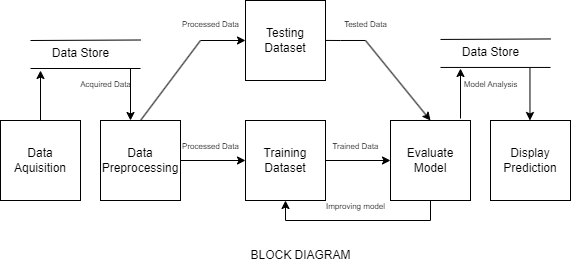

The diagram above was exported from draw.io. Its source (the exported page's mxGraphModel, read from the mxfile embedded in the PNG):
<mxGraphModel dx="1358" dy="592" grid="1" gridSize="10" guides="1" tooltips="1" connect="1" arrows="1" fold="1" page="1" pageScale="1" pageWidth="850" pageHeight="1100" math="0" shadow="0">
  <root>
    <mxCell id="0" />
    <mxCell id="1" parent="0" />
    <mxCell id="pT0_JCumuvsPddLV7mdT-1" value="Display Prediction" style="whiteSpace=wrap;html=1;aspect=fixed;fillColor=#FFFFFF;" parent="1" vertex="1">
      <mxGeometry x="550" y="200" width="80" height="80" as="geometry" />
    </mxCell>
    <mxCell id="pT0_JCumuvsPddLV7mdT-3" value="Data Aquisition" style="whiteSpace=wrap;html=1;aspect=fixed;fillColor=#FFFFFF;" parent="1" vertex="1">
      <mxGeometry x="60" y="200" width="80" height="80" as="geometry" />
    </mxCell>
    <mxCell id="pT0_JCumuvsPddLV7mdT-4" style="edgeStyle=orthogonalEdgeStyle;rounded=0;orthogonalLoop=1;jettySize=auto;html=1;exitX=1;exitY=0.5;exitDx=0;exitDy=0;entryX=0;entryY=0.5;entryDx=0;entryDy=0;fillColor=#FFFFFF;" parent="1" source="pT0_JCumuvsPddLV7mdT-5" target="pT0_JCumuvsPddLV7mdT-7" edge="1">
      <mxGeometry relative="1" as="geometry" />
    </mxCell>
    <mxCell id="pT0_JCumuvsPddLV7mdT-5" value="Data Preprocessing" style="whiteSpace=wrap;html=1;aspect=fixed;fillColor=#FFFFFF;" parent="1" vertex="1">
      <mxGeometry x="160" y="200" width="80" height="80" as="geometry" />
    </mxCell>
    <mxCell id="pT0_JCumuvsPddLV7mdT-6" style="edgeStyle=orthogonalEdgeStyle;rounded=0;orthogonalLoop=1;jettySize=auto;html=1;exitX=1;exitY=0.5;exitDx=0;exitDy=0;entryX=0;entryY=0.5;entryDx=0;entryDy=0;fillColor=#FFFFFF;" parent="1" source="pT0_JCumuvsPddLV7mdT-7" target="pT0_JCumuvsPddLV7mdT-10" edge="1">
      <mxGeometry relative="1" as="geometry" />
    </mxCell>
    <mxCell id="pT0_JCumuvsPddLV7mdT-7" value="Training Dataset" style="whiteSpace=wrap;html=1;aspect=fixed;fillColor=#FFFFFF;" parent="1" vertex="1">
      <mxGeometry x="305" y="200" width="80" height="80" as="geometry" />
    </mxCell>
    <mxCell id="pT0_JCumuvsPddLV7mdT-9" style="edgeStyle=orthogonalEdgeStyle;rounded=0;orthogonalLoop=1;jettySize=auto;html=1;exitX=0.5;exitY=1;exitDx=0;exitDy=0;entryX=0.5;entryY=1;entryDx=0;entryDy=0;fillColor=#FFFFFF;" parent="1" source="pT0_JCumuvsPddLV7mdT-10" target="pT0_JCumuvsPddLV7mdT-7" edge="1">
      <mxGeometry relative="1" as="geometry">
        <mxPoint x="420" y="320" as="targetPoint" />
        <Array as="points">
          <mxPoint x="490" y="300" />
          <mxPoint x="345" y="300" />
        </Array>
      </mxGeometry>
    </mxCell>
    <mxCell id="pT0_JCumuvsPddLV7mdT-10" value="Evaluate Model" style="whiteSpace=wrap;html=1;aspect=fixed;fillColor=#FFFFFF;" parent="1" vertex="1">
      <mxGeometry x="450" y="200" width="80" height="80" as="geometry" />
    </mxCell>
    <mxCell id="pT0_JCumuvsPddLV7mdT-12" value="Testing Dataset" style="whiteSpace=wrap;html=1;aspect=fixed;fillColor=#FFFFFF;" parent="1" vertex="1">
      <mxGeometry x="305" y="80" width="80" height="80" as="geometry" />
    </mxCell>
    <mxCell id="pT0_JCumuvsPddLV7mdT-13" value="" style="endArrow=classic;html=1;rounded=0;entryX=0;entryY=0.5;entryDx=0;entryDy=0;fillColor=#FFFFFF;" parent="1" target="pT0_JCumuvsPddLV7mdT-12" edge="1">
      <mxGeometry width="50" height="50" relative="1" as="geometry">
        <mxPoint x="260" y="120" as="sourcePoint" />
        <mxPoint x="360" y="120" as="targetPoint" />
      </mxGeometry>
    </mxCell>
    <mxCell id="pT0_JCumuvsPddLV7mdT-14" value="" style="endArrow=none;html=1;rounded=0;exitX=0.5;exitY=0;exitDx=0;exitDy=0;fillColor=#FFFFFF;" parent="1" source="pT0_JCumuvsPddLV7mdT-5" edge="1">
      <mxGeometry width="50" height="50" relative="1" as="geometry">
        <mxPoint x="290" y="180" as="sourcePoint" />
        <mxPoint x="260" y="120" as="targetPoint" />
      </mxGeometry>
    </mxCell>
    <mxCell id="pT0_JCumuvsPddLV7mdT-15" value="BLOCK DIAGRAM" style="text;html=1;align=center;verticalAlign=middle;resizable=0;points=[];autosize=1;strokeColor=none;fillColor=none;" parent="1" vertex="1">
      <mxGeometry x="300" y="320" width="120" height="30" as="geometry" />
    </mxCell>
    <mxCell id="kSP-ePJrwVbOyEAXls5d-1" value="&lt;font style=&quot;font-size: 8px;&quot;&gt;Acquired Data&lt;/font&gt;" style="text;html=1;align=center;verticalAlign=middle;resizable=0;points=[];autosize=1;strokeColor=none;fillColor=none;" vertex="1" parent="1">
      <mxGeometry x="130" y="148" width="70" height="30" as="geometry" />
    </mxCell>
    <mxCell id="kSP-ePJrwVbOyEAXls5d-2" value="&lt;font style=&quot;font-size: 8px;&quot;&gt;Processed Data&lt;/font&gt;" style="text;html=1;align=center;verticalAlign=middle;resizable=0;points=[];autosize=1;strokeColor=none;fillColor=none;" vertex="1" parent="1">
      <mxGeometry x="230" y="88" width="80" height="30" as="geometry" />
    </mxCell>
    <mxCell id="kSP-ePJrwVbOyEAXls5d-3" value="&lt;font style=&quot;font-size: 8px;&quot;&gt;Processed Data&lt;/font&gt;" style="text;html=1;align=center;verticalAlign=middle;resizable=0;points=[];autosize=1;strokeColor=none;fillColor=none;" vertex="1" parent="1">
      <mxGeometry x="230" y="210" width="80" height="30" as="geometry" />
    </mxCell>
    <mxCell id="kSP-ePJrwVbOyEAXls5d-4" value="&lt;font style=&quot;font-size: 8px;&quot;&gt;Trained Data&lt;/font&gt;" style="text;html=1;align=center;verticalAlign=middle;resizable=0;points=[];autosize=1;strokeColor=none;fillColor=none;" vertex="1" parent="1">
      <mxGeometry x="380" y="210" width="70" height="30" as="geometry" />
    </mxCell>
    <mxCell id="kSP-ePJrwVbOyEAXls5d-6" value="&lt;font style=&quot;font-size: 8px;&quot;&gt;Model Analysis&lt;/font&gt;" style="text;html=1;align=center;verticalAlign=middle;resizable=0;points=[];autosize=1;strokeColor=none;fillColor=none;" vertex="1" parent="1">
      <mxGeometry x="510" y="148" width="80" height="30" as="geometry" />
    </mxCell>
    <mxCell id="kSP-ePJrwVbOyEAXls5d-7" value="" style="endArrow=none;html=1;rounded=0;" edge="1" parent="1">
      <mxGeometry width="50" height="50" relative="1" as="geometry">
        <mxPoint x="90" y="120" as="sourcePoint" />
        <mxPoint x="200" y="119.5" as="targetPoint" />
      </mxGeometry>
    </mxCell>
    <mxCell id="kSP-ePJrwVbOyEAXls5d-9" value="" style="endArrow=none;html=1;rounded=0;" edge="1" parent="1">
      <mxGeometry width="50" height="50" relative="1" as="geometry">
        <mxPoint x="90" y="148" as="sourcePoint" />
        <mxPoint x="200" y="148" as="targetPoint" />
      </mxGeometry>
    </mxCell>
    <mxCell id="kSP-ePJrwVbOyEAXls5d-10" value="Data Store" style="text;html=1;align=center;verticalAlign=middle;resizable=0;points=[];autosize=1;strokeColor=none;fillColor=none;" vertex="1" parent="1">
      <mxGeometry x="100" y="118" width="80" height="30" as="geometry" />
    </mxCell>
    <mxCell id="kSP-ePJrwVbOyEAXls5d-14" value="" style="endArrow=classic;html=1;rounded=0;" edge="1" parent="1">
      <mxGeometry width="50" height="50" relative="1" as="geometry">
        <mxPoint x="100" y="200" as="sourcePoint" />
        <mxPoint x="100" y="150" as="targetPoint" />
      </mxGeometry>
    </mxCell>
    <mxCell id="kSP-ePJrwVbOyEAXls5d-15" value="" style="endArrow=classic;html=1;rounded=0;" edge="1" parent="1">
      <mxGeometry width="50" height="50" relative="1" as="geometry">
        <mxPoint x="190" y="148" as="sourcePoint" />
        <mxPoint x="190" y="200" as="targetPoint" />
        <Array as="points" />
      </mxGeometry>
    </mxCell>
    <mxCell id="kSP-ePJrwVbOyEAXls5d-17" value="&lt;font style=&quot;font-size: 8px;&quot;&gt;Tested Data&lt;/font&gt;" style="text;html=1;align=center;verticalAlign=middle;resizable=0;points=[];autosize=1;strokeColor=none;fillColor=none;" vertex="1" parent="1">
      <mxGeometry x="390" y="88" width="70" height="30" as="geometry" />
    </mxCell>
    <mxCell id="kSP-ePJrwVbOyEAXls5d-19" value="" style="endArrow=none;html=1;rounded=0;" edge="1" parent="1">
      <mxGeometry width="50" height="50" relative="1" as="geometry">
        <mxPoint x="500" y="118.95" as="sourcePoint" />
        <mxPoint x="610" y="118.45" as="targetPoint" />
      </mxGeometry>
    </mxCell>
    <mxCell id="kSP-ePJrwVbOyEAXls5d-20" value="" style="endArrow=none;html=1;rounded=0;" edge="1" parent="1">
      <mxGeometry width="50" height="50" relative="1" as="geometry">
        <mxPoint x="500" y="146.95" as="sourcePoint" />
        <mxPoint x="610" y="146.95" as="targetPoint" />
      </mxGeometry>
    </mxCell>
    <mxCell id="kSP-ePJrwVbOyEAXls5d-21" value="Data Store" style="text;html=1;align=center;verticalAlign=middle;resizable=0;points=[];autosize=1;strokeColor=none;fillColor=none;" vertex="1" parent="1">
      <mxGeometry x="510" y="116.95" width="80" height="30" as="geometry" />
    </mxCell>
    <mxCell id="kSP-ePJrwVbOyEAXls5d-22" value="" style="endArrow=classic;html=1;rounded=0;entryX=0.5;entryY=0;entryDx=0;entryDy=0;" edge="1" parent="1" target="pT0_JCumuvsPddLV7mdT-10">
      <mxGeometry width="50" height="50" relative="1" as="geometry">
        <mxPoint x="425" y="120" as="sourcePoint" />
        <mxPoint x="450" y="148" as="targetPoint" />
      </mxGeometry>
    </mxCell>
    <mxCell id="kSP-ePJrwVbOyEAXls5d-23" value="" style="endArrow=none;html=1;rounded=0;exitX=-0.071;exitY=0.998;exitDx=0;exitDy=0;exitPerimeter=0;" edge="1" parent="1">
      <mxGeometry width="50" height="50" relative="1" as="geometry">
        <mxPoint x="385" y="119.92999999999999" as="sourcePoint" />
        <mxPoint x="424.97" y="119.99" as="targetPoint" />
        <Array as="points">
          <mxPoint x="399.97" y="119.99" />
        </Array>
      </mxGeometry>
    </mxCell>
    <mxCell id="kSP-ePJrwVbOyEAXls5d-24" value="" style="endArrow=classic;html=1;rounded=0;" edge="1" parent="1">
      <mxGeometry width="50" height="50" relative="1" as="geometry">
        <mxPoint x="520" y="198" as="sourcePoint" />
        <mxPoint x="520" y="148" as="targetPoint" />
      </mxGeometry>
    </mxCell>
    <mxCell id="kSP-ePJrwVbOyEAXls5d-25" value="" style="endArrow=classic;html=1;rounded=0;" edge="1" parent="1">
      <mxGeometry width="50" height="50" relative="1" as="geometry">
        <mxPoint x="589.47" y="148" as="sourcePoint" />
        <mxPoint x="589.47" y="200" as="targetPoint" />
        <Array as="points" />
      </mxGeometry>
    </mxCell>
    <mxCell id="kSP-ePJrwVbOyEAXls5d-26" value="&lt;font style=&quot;font-size: 8px;&quot;&gt;Improving model&lt;/font&gt;" style="text;html=1;align=center;verticalAlign=middle;resizable=0;points=[];autosize=1;strokeColor=none;fillColor=none;" vertex="1" parent="1">
      <mxGeometry x="375" y="270" width="80" height="30" as="geometry" />
    </mxCell>
  </root>
</mxGraphModel>